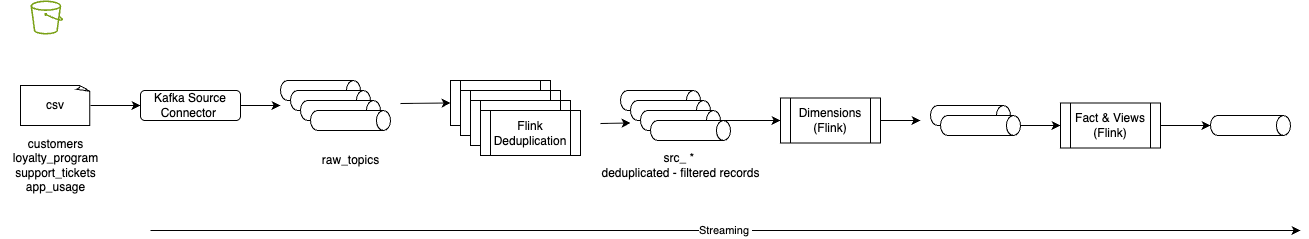

The diagram above was exported from draw.io. Its source (the exported page's mxGraphModel, read from the mxfile embedded in the PNG):
<mxGraphModel dx="857" dy="1364" grid="1" gridSize="10" guides="1" tooltips="1" connect="1" arrows="1" fold="1" page="1" pageScale="1" pageWidth="850" pageHeight="1100" math="0" shadow="0">
  <root>
    <mxCell id="0" />
    <mxCell id="1" parent="0" />
    <mxCell id="5" style="edgeStyle=none;html=1;exitX=1;exitY=0.5;exitDx=0;exitDy=0;exitPerimeter=0;entryX=0;entryY=0.5;entryDx=0;entryDy=0;" parent="1" source="2" target="4" edge="1">
      <mxGeometry relative="1" as="geometry" />
    </mxCell>
    <mxCell id="2" value="csv" style="whiteSpace=wrap;html=1;shape=mxgraph.basic.document" parent="1" vertex="1">
      <mxGeometry x="30" y="45" width="70" height="40" as="geometry" />
    </mxCell>
    <mxCell id="3" value="customers&lt;br&gt;loyalty_program&lt;div&gt;support_tickets&lt;/div&gt;&lt;div&gt;app_usage&lt;/div&gt;" style="text;html=1;align=center;verticalAlign=middle;resizable=0;points=[];autosize=1;strokeColor=none;fillColor=none;" parent="1" vertex="1">
      <mxGeometry x="10" y="90" width="110" height="70" as="geometry" />
    </mxCell>
    <mxCell id="15" style="edgeStyle=none;html=1;" parent="1" source="4" edge="1">
      <mxGeometry relative="1" as="geometry">
        <mxPoint x="290" y="65" as="targetPoint" />
      </mxGeometry>
    </mxCell>
    <mxCell id="4" value="Kafka Source Connector&amp;nbsp;" style="rounded=1;whiteSpace=wrap;html=1;" parent="1" vertex="1">
      <mxGeometry x="150" y="50" width="100" height="30" as="geometry" />
    </mxCell>
    <mxCell id="6" value="" style="shape=cylinder3;whiteSpace=wrap;html=1;boundedLbl=1;backgroundOutline=1;size=7.0648956298828125;direction=south;" parent="1" vertex="1">
      <mxGeometry x="290" y="40" width="80" height="20" as="geometry" />
    </mxCell>
    <mxCell id="7" value="" style="shape=cylinder3;whiteSpace=wrap;html=1;boundedLbl=1;backgroundOutline=1;size=7.0648956298828125;direction=south;" parent="1" vertex="1">
      <mxGeometry x="300" y="50" width="80" height="20" as="geometry" />
    </mxCell>
    <mxCell id="8" value="" style="shape=cylinder3;whiteSpace=wrap;html=1;boundedLbl=1;backgroundOutline=1;size=7.0648956298828125;direction=south;" parent="1" vertex="1">
      <mxGeometry x="310" y="60" width="80" height="20" as="geometry" />
    </mxCell>
    <mxCell id="14" style="edgeStyle=none;html=1;entryX=0;entryY=0.5;entryDx=0;entryDy=0;" parent="1" target="10" edge="1">
      <mxGeometry relative="1" as="geometry">
        <mxPoint x="410" y="63" as="sourcePoint" />
      </mxGeometry>
    </mxCell>
    <mxCell id="9" value="" style="shape=cylinder3;whiteSpace=wrap;html=1;boundedLbl=1;backgroundOutline=1;size=7.0648956298828125;direction=south;" parent="1" vertex="1">
      <mxGeometry x="320" y="70" width="80" height="20" as="geometry" />
    </mxCell>
    <mxCell id="10" value="Flink Deduplication" style="shape=process;whiteSpace=wrap;html=1;backgroundOutline=1;" parent="1" vertex="1">
      <mxGeometry x="460" y="40" width="100" height="45" as="geometry" />
    </mxCell>
    <mxCell id="11" value="Flink Deduplication" style="shape=process;whiteSpace=wrap;html=1;backgroundOutline=1;" parent="1" vertex="1">
      <mxGeometry x="470" y="50" width="100" height="45" as="geometry" />
    </mxCell>
    <mxCell id="23" style="edgeStyle=none;html=1;" parent="1" edge="1">
      <mxGeometry relative="1" as="geometry">
        <mxPoint x="640" y="82.5" as="targetPoint" />
        <mxPoint x="610" y="83" as="sourcePoint" />
      </mxGeometry>
    </mxCell>
    <mxCell id="12" value="Flink Deduplication" style="shape=process;whiteSpace=wrap;html=1;backgroundOutline=1;" parent="1" vertex="1">
      <mxGeometry x="480" y="60" width="100" height="45" as="geometry" />
    </mxCell>
    <mxCell id="13" value="Flink Deduplication" style="shape=process;whiteSpace=wrap;html=1;backgroundOutline=1;" parent="1" vertex="1">
      <mxGeometry x="490" y="70" width="100" height="45" as="geometry" />
    </mxCell>
    <mxCell id="16" value="raw_topics" style="text;html=1;align=center;verticalAlign=middle;resizable=0;points=[];autosize=1;strokeColor=none;fillColor=none;" parent="1" vertex="1">
      <mxGeometry x="320" y="105" width="80" height="30" as="geometry" />
    </mxCell>
    <mxCell id="21" value="" style="group" parent="1" vertex="1" connectable="0">
      <mxGeometry x="630" y="50" width="110" height="50" as="geometry" />
    </mxCell>
    <mxCell id="17" value="" style="shape=cylinder3;whiteSpace=wrap;html=1;boundedLbl=1;backgroundOutline=1;size=7.0648956298828125;direction=south;" parent="21" vertex="1">
      <mxGeometry width="80" height="20" as="geometry" />
    </mxCell>
    <mxCell id="18" value="" style="shape=cylinder3;whiteSpace=wrap;html=1;boundedLbl=1;backgroundOutline=1;size=7.0648956298828125;direction=south;" parent="21" vertex="1">
      <mxGeometry x="10" y="10" width="80" height="20" as="geometry" />
    </mxCell>
    <mxCell id="19" value="" style="shape=cylinder3;whiteSpace=wrap;html=1;boundedLbl=1;backgroundOutline=1;size=7.0648956298828125;direction=south;" parent="21" vertex="1">
      <mxGeometry x="20" y="20" width="80" height="20" as="geometry" />
    </mxCell>
    <mxCell id="20" value="" style="shape=cylinder3;whiteSpace=wrap;html=1;boundedLbl=1;backgroundOutline=1;size=7.0648956298828125;direction=south;" parent="21" vertex="1">
      <mxGeometry x="30" y="30" width="80" height="20" as="geometry" />
    </mxCell>
    <mxCell id="22" value="src_ *&amp;nbsp;&lt;br&gt;deduplicated - filtered records" style="text;html=1;align=center;verticalAlign=middle;resizable=0;points=[];autosize=1;strokeColor=none;fillColor=none;" parent="1" vertex="1">
      <mxGeometry x="600" y="105" width="180" height="40" as="geometry" />
    </mxCell>
    <mxCell id="28" style="edgeStyle=none;html=1;" parent="1" source="24" edge="1">
      <mxGeometry relative="1" as="geometry">
        <mxPoint x="930" y="80" as="targetPoint" />
      </mxGeometry>
    </mxCell>
    <mxCell id="24" value="Dimensions&lt;br&gt;(Flink)" style="shape=process;whiteSpace=wrap;html=1;backgroundOutline=1;" parent="1" vertex="1">
      <mxGeometry x="790" y="57.5" width="100" height="45" as="geometry" />
    </mxCell>
    <mxCell id="25" value="Fact &amp;amp; Views&lt;br&gt;(Flink)" style="shape=process;whiteSpace=wrap;html=1;backgroundOutline=1;" parent="1" vertex="1">
      <mxGeometry x="1070" y="62.5" width="100" height="45" as="geometry" />
    </mxCell>
    <mxCell id="26" value="" style="shape=cylinder3;whiteSpace=wrap;html=1;boundedLbl=1;backgroundOutline=1;size=7.0648956298828125;direction=south;" parent="1" vertex="1">
      <mxGeometry x="940" y="65" width="80" height="20" as="geometry" />
    </mxCell>
    <mxCell id="29" style="edgeStyle=none;html=1;entryX=0;entryY=0.5;entryDx=0;entryDy=0;" parent="1" source="27" target="25" edge="1">
      <mxGeometry relative="1" as="geometry" />
    </mxCell>
    <mxCell id="27" value="" style="shape=cylinder3;whiteSpace=wrap;html=1;boundedLbl=1;backgroundOutline=1;size=7.0648956298828125;direction=south;" parent="1" vertex="1">
      <mxGeometry x="950" y="75" width="80" height="20" as="geometry" />
    </mxCell>
    <mxCell id="30" style="edgeStyle=none;html=1;entryX=0;entryY=0.5;entryDx=0;entryDy=0;" parent="1" source="19" target="24" edge="1">
      <mxGeometry relative="1" as="geometry" />
    </mxCell>
    <mxCell id="31" value="" style="shape=cylinder3;whiteSpace=wrap;html=1;boundedLbl=1;backgroundOutline=1;size=7.0648956298828125;direction=south;" parent="1" vertex="1">
      <mxGeometry x="1220" y="75" width="80" height="20" as="geometry" />
    </mxCell>
    <mxCell id="32" style="edgeStyle=none;html=1;entryX=0.5;entryY=1;entryDx=0;entryDy=0;entryPerimeter=0;" parent="1" source="25" target="31" edge="1">
      <mxGeometry relative="1" as="geometry" />
    </mxCell>
    <mxCell id="33" value="Streaming&amp;nbsp;" style="endArrow=classic;html=1;" parent="1" edge="1">
      <mxGeometry width="50" height="50" relative="1" as="geometry">
        <mxPoint x="160" y="190" as="sourcePoint" />
        <mxPoint x="1310" y="190" as="targetPoint" />
      </mxGeometry>
    </mxCell>
    <mxCell id="34" value="" style="sketch=0;outlineConnect=0;fontColor=#232F3E;gradientColor=none;fillColor=#7AA116;strokeColor=none;dashed=0;verticalLabelPosition=bottom;verticalAlign=top;align=center;html=1;fontSize=12;fontStyle=0;aspect=fixed;pointerEvents=1;shape=mxgraph.aws4.bucket;" vertex="1" parent="1">
      <mxGeometry x="40" y="-40" width="32.69" height="34" as="geometry" />
    </mxCell>
  </root>
</mxGraphModel>